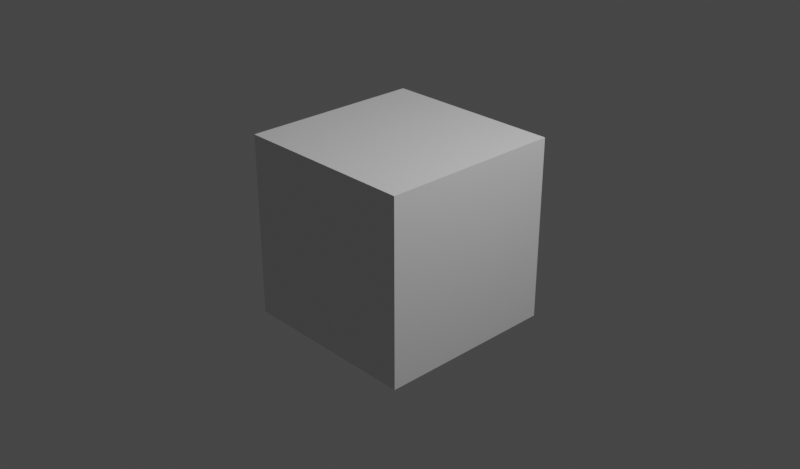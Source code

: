 # Source: LoadUrl.blend  (saved by Blender 2.80.75; exported with 4.5.12 LTS)
import bpy
from mathutils import Matrix  # noqa: F401  (used for matrix-valued properties, if any)

bpy.ops.wm.read_factory_settings(use_empty=True)
scene = bpy.context.scene
scene.name = 'Scene'

# ---- collections
col_collection = bpy.data.collections.new('Collection'); scene.collection.children.link(col_collection)

# ---- materials (node trees are filled in below, after node groups)
mat_material = bpy.data.materials.new('Material')
mat_material.alpha_threshold = 0.0
mat_material.use_transparent_shadow = False
mat_material.line_color = (0.0, 0.0, 0.0, 1.0)

# ---- material node trees
mat_material.use_nodes = True; mat_material.node_tree.nodes.clear()
_N = mat_material.node_tree.nodes; _L = mat_material.node_tree.links
n0 = _N.new('ShaderNodeOutputMaterial'); n0.name = 'Material Output'; n0.location = (300, 300)
n1 = _N.new('ShaderNodeBsdfPrincipled'); n1.name = 'Principled BSDF'; n1.location = (10, 300)
n1.distribution = 'GGX'
n1.subsurface_method = 'BURLEY'
n1.inputs[2].default_value = 0.4
n1.inputs[3].default_value = 1.45
n1.inputs[27].default_value = (0.0, 0.0, 0.0, 1.0)
n1.inputs[28].default_value = 1.0
_L.new(n1.outputs[0], n0.inputs[0])
n0.is_active_output = True

# ---- world
world_world = bpy.data.worlds.new('World'); scene.world = world_world
world_world.use_nodes = True; world_world.node_tree.nodes.clear()
_N = world_world.node_tree.nodes; _L = world_world.node_tree.links
n0 = _N.new('ShaderNodeOutputWorld'); n0.name = 'World Output'; n0.location = (300, 300)
n1 = _N.new('ShaderNodeBackground'); n1.name = 'Background'; n1.location = (10, 300)
n1.inputs[0].default_value = (0.05088, 0.05088, 0.05088, 1.0)
_L.new(n1.outputs[0], n0.inputs[0])
n0.is_active_output = True
world_world.color = (0.05088, 0.05088, 0.05088)
world_world.use_sun_shadow = False
world_world.sun_shadow_jitter_overblur = 0.0

# ---- cameras
cam_camera = bpy.data.cameras.new('Camera')
cam_camera.clip_end = 100.0
cam_camera.ortho_scale = 7.314

# ---- lights
light_light = bpy.data.lights.new('Light', 'POINT')
light_light.transmission_factor = 0.0
light_light.energy = 1000.0
light_light.shadow_soft_size = 0.1
light_light.shadow_maximum_resolution = 0.006
light_light.use_absolute_resolution = True

# ---- meshes
me_cube = bpy.data.meshes.new('Cube')
me_cube.from_pydata([(1.0, 1.0, 1.0), (1.0, 1.0, -1.0), (1.0, -1.0, 1.0), (1.0, -1.0, -1.0), (-1.0, 1.0, 1.0), (-1.0, 1.0, -1.0), (-1.0, -1.0, 1.0), (-1.0, -1.0, -1.0)], [], [(0, 4, 6, 2), (3, 2, 6, 7), (7, 6, 4, 5), (5, 1, 3, 7), (1, 0, 2, 3), (5, 4, 0, 1)])
_uv = me_cube.uv_layers.new(name='UVMap')
_uv.uv.foreach_set('vector', [0.375, 0.0, 0.625, 0.0, 0.625, 0.25, 0.375, 0.25, 0.375, 0.25, 0.625, 0.25, 0.625, 0.5, 0.375, 0.5, 0.375, 0.5, 0.625, 0.5, 0.625, 0.75, 0.375, 0.75, 0.375, 0.75, 0.625, 0.75, 0.625, 1.0, 0.375, 1.0, 0.125, 0.5, 0.375, 0.5, 0.375, 0.75, 0.125, 0.75, 0.625, 0.5, 0.875, 0.5, 0.875, 0.75, 0.625, 0.75])
me_cube.materials.append(mat_material)
me_cube.use_remesh_preserve_volume = False
me_cube.use_remesh_preserve_attributes = False
me_cube.use_mirror_vertex_groups = False
me_cube.update()

# ---- objects
ob_cube = bpy.data.objects.new('Cube', me_cube)
ob_light = bpy.data.objects.new('Light', light_light)
ob_camera = bpy.data.objects.new('Camera', cam_camera)

# ---- transforms, parenting, visibility, modifiers, constraints
ob_cube.location = (0.0, 0.0, 0.0)
ob_cube.lock_rotations_4d = False
ob_cube.empty_display_type = 'ARROWS'
ob_cube.lineart.crease_threshold = 0.0
ob_light.location = (4.076, 1.005, 5.904)
ob_light.rotation_euler = (0.6503, 0.05522, 1.866)
ob_light.lock_rotations_4d = False
ob_light.empty_display_type = 'ARROWS'
ob_light.color = (0.0, 0.0, 0.0, 0.0)
ob_light.lineart.crease_threshold = 0.0
ob_camera.location = (7.359, -6.926, 4.958)
ob_camera.rotation_euler = (1.109, 0.0, 0.8149)
ob_camera.lock_rotations_4d = False
ob_camera.empty_display_type = 'ARROWS'
ob_camera.color = (0.0, 0.0, 0.0, 0.0)
ob_camera.display_type = 'WIRE'
ob_camera.lineart.crease_threshold = 0.0

# ---- collection membership
col_collection.objects.link(ob_cube)
col_collection.objects.link(ob_light)
col_collection.objects.link(ob_camera)

# ---- scene / render settings (as saved in the file)
scene.camera = ob_camera
scene.frame_start = 1; scene.frame_end = 250; scene.frame_set(1)
scene.render.engine = 'BLENDER_EEVEE_NEXT'
scene.render.resolution_x = 1024
scene.render.resolution_y = 600
scene.cycles.use_denoising = False
scene.cycles.samples = 128
scene.cycles.sampling_pattern = 'TABULATED_SOBOL'
scene.cycles.use_adaptive_sampling = False
scene.cycles.use_light_tree = False
scene.view_settings.view_transform = 'Filmic'
bpy.context.view_layer.update()
